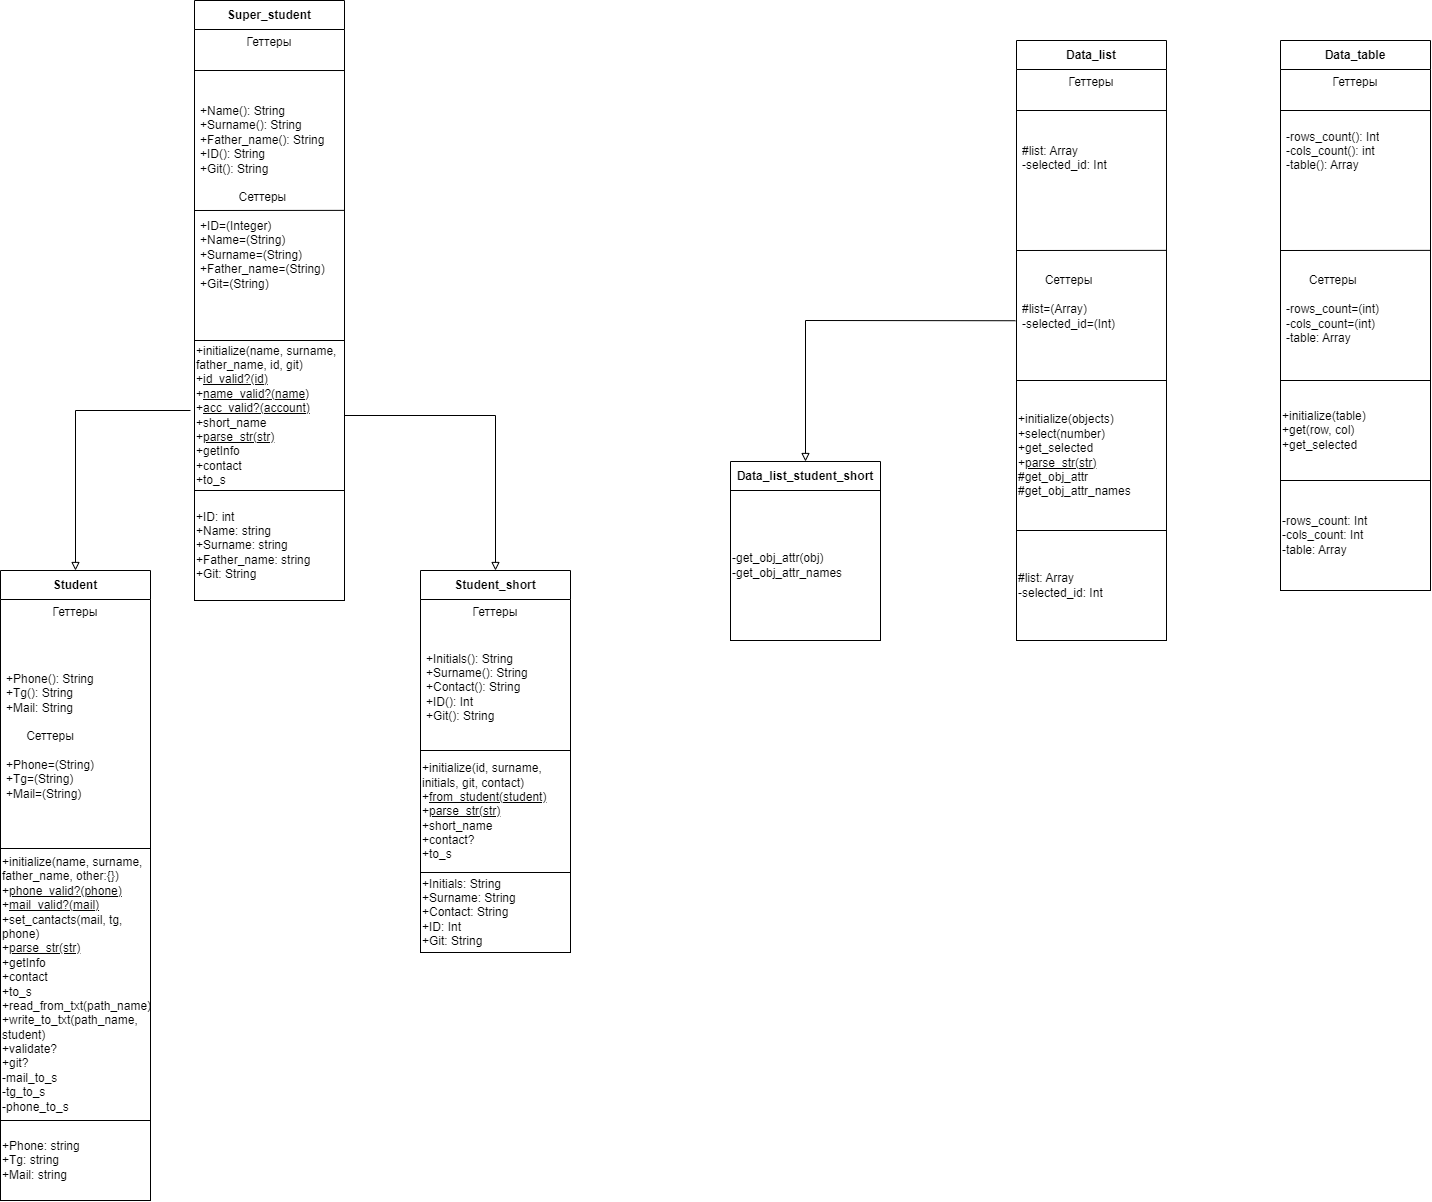

The diagram above was exported from draw.io. Its source (the exported page's mxGraphModel, read from the mxfile embedded in the PNG):
<mxGraphModel dx="1195" dy="616" grid="1" gridSize="10" guides="1" tooltips="1" connect="1" arrows="1" fold="1" page="1" pageScale="1" pageWidth="827" pageHeight="1169" math="0" shadow="0">
  <root>
    <mxCell id="0" />
    <mxCell id="1" parent="0" />
    <mxCell id="kYPTZNLI_A415Z1QQ2J5-2" value="Super_student" style="swimlane;fontStyle=1;align=center;verticalAlign=middle;childLayout=stackLayout;horizontal=1;startSize=29;horizontalStack=0;resizeParent=1;resizeParentMax=0;resizeLast=0;collapsible=0;marginBottom=0;html=1;whiteSpace=wrap;" vertex="1" parent="1">
      <mxGeometry x="344" y="160" width="150" height="600" as="geometry" />
    </mxCell>
    <mxCell id="kYPTZNLI_A415Z1QQ2J5-5" value="" style="endArrow=none;html=1;rounded=0;entryX=1;entryY=0.056;entryDx=0;entryDy=0;entryPerimeter=0;" edge="1" parent="kYPTZNLI_A415Z1QQ2J5-2" target="kYPTZNLI_A415Z1QQ2J5-4">
      <mxGeometry width="50" height="50" relative="1" as="geometry">
        <mxPoint y="70" as="sourcePoint" />
        <mxPoint x="50" y="20" as="targetPoint" />
      </mxGeometry>
    </mxCell>
    <mxCell id="kYPTZNLI_A415Z1QQ2J5-3" value="Геттеры" style="text;html=1;strokeColor=none;fillColor=none;align=center;verticalAlign=middle;spacingLeft=4;spacingRight=4;overflow=hidden;rotatable=0;points=[[0,0.5],[1,0.5]];portConstraint=eastwest;whiteSpace=wrap;" vertex="1" parent="kYPTZNLI_A415Z1QQ2J5-2">
      <mxGeometry y="29" width="150" height="25" as="geometry" />
    </mxCell>
    <mxCell id="kYPTZNLI_A415Z1QQ2J5-6" value="" style="endArrow=none;html=1;rounded=0;entryX=0.999;entryY=0.545;entryDx=0;entryDy=0;entryPerimeter=0;" edge="1" parent="kYPTZNLI_A415Z1QQ2J5-2" target="kYPTZNLI_A415Z1QQ2J5-4">
      <mxGeometry width="50" height="50" relative="1" as="geometry">
        <mxPoint y="210" as="sourcePoint" />
        <mxPoint x="50" y="160" as="targetPoint" />
      </mxGeometry>
    </mxCell>
    <mxCell id="kYPTZNLI_A415Z1QQ2J5-4" value="+Name(): String&lt;br&gt;+Surname(): String&lt;br&gt;+Father_name(): String&lt;br&gt;+ID(): String&lt;br&gt;+Git(): String&lt;br&gt;&lt;br&gt;&lt;div style=&quot;text-align: center;&quot;&gt;Сеттеры&lt;/div&gt;&lt;div style=&quot;text-align: center;&quot;&gt;&lt;br&gt;&lt;/div&gt;&lt;div style=&quot;&quot;&gt;+ID=(Integer)&lt;/div&gt;&lt;div style=&quot;&quot;&gt;+Name=(String)&lt;/div&gt;&lt;div style=&quot;&quot;&gt;+Surname=(String)&lt;/div&gt;&lt;div style=&quot;&quot;&gt;+Father_name=(String)&lt;/div&gt;&lt;div style=&quot;&quot;&gt;+Git=(String)&lt;/div&gt;" style="text;html=1;strokeColor=none;fillColor=none;align=left;verticalAlign=middle;spacingLeft=4;spacingRight=4;overflow=hidden;rotatable=0;points=[[0,0.5],[1,0.5]];portConstraint=eastwest;whiteSpace=wrap;" vertex="1" parent="kYPTZNLI_A415Z1QQ2J5-2">
      <mxGeometry y="54" width="150" height="286" as="geometry" />
    </mxCell>
    <mxCell id="kYPTZNLI_A415Z1QQ2J5-8" value="+initialize(name, surname, father_name, id, git)&lt;br&gt;+&lt;u&gt;id_valid?(id)&lt;br&gt;&lt;/u&gt;+&lt;u&gt;name_valid?(name)&lt;br&gt;&lt;/u&gt;+&lt;u&gt;acc_valid?(account)&lt;/u&gt;&lt;br&gt;+short_name&lt;br&gt;+&lt;u&gt;parse_str(str)&lt;/u&gt;&lt;br&gt;+getInfo&lt;br&gt;+contact&lt;br&gt;+to_s" style="rounded=0;whiteSpace=wrap;html=1;align=left;" vertex="1" parent="kYPTZNLI_A415Z1QQ2J5-2">
      <mxGeometry y="340" width="150" height="150" as="geometry" />
    </mxCell>
    <mxCell id="kYPTZNLI_A415Z1QQ2J5-10" value="+ID: int&lt;br&gt;+Name: string&lt;br&gt;+Surname: string&lt;br&gt;+Father_name: string&lt;br&gt;+Git: String" style="rounded=0;whiteSpace=wrap;html=1;align=left;" vertex="1" parent="kYPTZNLI_A415Z1QQ2J5-2">
      <mxGeometry y="490" width="150" height="110" as="geometry" />
    </mxCell>
    <mxCell id="kYPTZNLI_A415Z1QQ2J5-11" value="Student" style="swimlane;fontStyle=1;align=center;verticalAlign=middle;childLayout=stackLayout;horizontal=1;startSize=29;horizontalStack=0;resizeParent=1;resizeParentMax=0;resizeLast=0;collapsible=0;marginBottom=0;html=1;whiteSpace=wrap;" vertex="1" parent="1">
      <mxGeometry x="150" y="730" width="150" height="630" as="geometry" />
    </mxCell>
    <mxCell id="kYPTZNLI_A415Z1QQ2J5-13" value="Геттеры" style="text;html=1;strokeColor=none;fillColor=none;align=center;verticalAlign=middle;spacingLeft=4;spacingRight=4;overflow=hidden;rotatable=0;points=[[0,0.5],[1,0.5]];portConstraint=eastwest;whiteSpace=wrap;" vertex="1" parent="kYPTZNLI_A415Z1QQ2J5-11">
      <mxGeometry y="29" width="150" height="25" as="geometry" />
    </mxCell>
    <mxCell id="kYPTZNLI_A415Z1QQ2J5-15" value="+Phone(): String&lt;br&gt;+Tg(): String&lt;br&gt;+Mail: String&lt;br&gt;&lt;br&gt;&lt;div style=&quot;text-align: center;&quot;&gt;Сеттеры&lt;/div&gt;&lt;div style=&quot;text-align: center;&quot;&gt;&lt;br&gt;&lt;/div&gt;&lt;div style=&quot;&quot;&gt;+Phone=(String)&lt;/div&gt;&lt;div style=&quot;&quot;&gt;+Tg=(String)&lt;/div&gt;&lt;div style=&quot;&quot;&gt;+Mail=(String)&lt;/div&gt;" style="text;html=1;strokeColor=none;fillColor=none;align=left;verticalAlign=middle;spacingLeft=4;spacingRight=4;overflow=hidden;rotatable=0;points=[[0,0.5],[1,0.5]];portConstraint=eastwest;whiteSpace=wrap;" vertex="1" parent="kYPTZNLI_A415Z1QQ2J5-11">
      <mxGeometry y="54" width="150" height="224" as="geometry" />
    </mxCell>
    <mxCell id="kYPTZNLI_A415Z1QQ2J5-16" value="+initialize(name, surname, father_name, other:{})&lt;br&gt;+&lt;u&gt;phone_valid?(phone)&lt;br&gt;&lt;/u&gt;+&lt;u&gt;mail_valid?(mail)&lt;/u&gt;&lt;br&gt;+set_cantacts(mail, tg, phone)&lt;br&gt;+&lt;u&gt;parse_str(str)&lt;/u&gt;&lt;br&gt;+getInfo&lt;br&gt;+contact&lt;br&gt;+to_s&lt;br&gt;+read_from_txt(path_name)&lt;br&gt;+write_to_txt(path_name, student)&lt;br&gt;+validate?&lt;br&gt;+git?&lt;br&gt;-mail_to_s&lt;br&gt;-tg_to_s&lt;br&gt;-phone_to_s" style="rounded=0;whiteSpace=wrap;html=1;align=left;" vertex="1" parent="kYPTZNLI_A415Z1QQ2J5-11">
      <mxGeometry y="278" width="150" height="272" as="geometry" />
    </mxCell>
    <mxCell id="kYPTZNLI_A415Z1QQ2J5-17" value="+Phone: string&lt;br&gt;+Tg: string&lt;br&gt;+Mail: string" style="rounded=0;whiteSpace=wrap;html=1;align=left;" vertex="1" parent="kYPTZNLI_A415Z1QQ2J5-11">
      <mxGeometry y="550" width="150" height="80" as="geometry" />
    </mxCell>
    <mxCell id="kYPTZNLI_A415Z1QQ2J5-18" value="Student_short" style="swimlane;fontStyle=1;align=center;verticalAlign=middle;childLayout=stackLayout;horizontal=1;startSize=29;horizontalStack=0;resizeParent=1;resizeParentMax=0;resizeLast=0;collapsible=0;marginBottom=0;html=1;whiteSpace=wrap;" vertex="1" parent="1">
      <mxGeometry x="570" y="730" width="150" height="382" as="geometry" />
    </mxCell>
    <mxCell id="kYPTZNLI_A415Z1QQ2J5-19" value="Геттеры" style="text;html=1;strokeColor=none;fillColor=none;align=center;verticalAlign=middle;spacingLeft=4;spacingRight=4;overflow=hidden;rotatable=0;points=[[0,0.5],[1,0.5]];portConstraint=eastwest;whiteSpace=wrap;" vertex="1" parent="kYPTZNLI_A415Z1QQ2J5-18">
      <mxGeometry y="29" width="150" height="25" as="geometry" />
    </mxCell>
    <mxCell id="kYPTZNLI_A415Z1QQ2J5-20" value="+Initials(): String&lt;br style=&quot;border-color: var(--border-color);&quot;&gt;+Surname(): String&lt;br style=&quot;border-color: var(--border-color);&quot;&gt;+Contact(): String&lt;br style=&quot;border-color: var(--border-color);&quot;&gt;+ID(): Int&lt;br style=&quot;border-color: var(--border-color);&quot;&gt;+Git(): String" style="text;html=1;strokeColor=none;fillColor=none;align=left;verticalAlign=middle;spacingLeft=4;spacingRight=4;overflow=hidden;rotatable=0;points=[[0,0.5],[1,0.5]];portConstraint=eastwest;whiteSpace=wrap;" vertex="1" parent="kYPTZNLI_A415Z1QQ2J5-18">
      <mxGeometry y="54" width="150" height="126" as="geometry" />
    </mxCell>
    <mxCell id="kYPTZNLI_A415Z1QQ2J5-21" value="+initialize(id, surname, initials, git, contact)&lt;br&gt;+&lt;u&gt;from_student(student)&lt;/u&gt;&lt;br&gt;+&lt;u&gt;parse_str(str)&lt;/u&gt;&lt;br&gt;+short_name&lt;br&gt;+contact?&lt;br&gt;+to_s" style="rounded=0;whiteSpace=wrap;html=1;align=left;" vertex="1" parent="kYPTZNLI_A415Z1QQ2J5-18">
      <mxGeometry y="180" width="150" height="122" as="geometry" />
    </mxCell>
    <mxCell id="kYPTZNLI_A415Z1QQ2J5-22" value="+Initials: String&lt;br style=&quot;border-color: var(--border-color);&quot;&gt;+Surname: String&lt;br style=&quot;border-color: var(--border-color);&quot;&gt;+Contact: String&lt;br style=&quot;border-color: var(--border-color);&quot;&gt;+ID: Int&lt;br style=&quot;border-color: var(--border-color);&quot;&gt;+Git: String" style="rounded=0;whiteSpace=wrap;html=1;align=left;" vertex="1" parent="kYPTZNLI_A415Z1QQ2J5-18">
      <mxGeometry y="302" width="150" height="80" as="geometry" />
    </mxCell>
    <mxCell id="kYPTZNLI_A415Z1QQ2J5-23" value="" style="endArrow=block;html=1;rounded=0;entryX=0.5;entryY=0;entryDx=0;entryDy=0;strokeColor=default;endFill=0;" edge="1" parent="1" target="kYPTZNLI_A415Z1QQ2J5-11">
      <mxGeometry width="50" height="50" relative="1" as="geometry">
        <mxPoint x="340" y="570" as="sourcePoint" />
        <mxPoint x="390" y="520" as="targetPoint" />
        <Array as="points">
          <mxPoint x="225" y="570" />
        </Array>
      </mxGeometry>
    </mxCell>
    <mxCell id="kYPTZNLI_A415Z1QQ2J5-24" value="" style="endArrow=block;html=1;rounded=0;entryX=0.5;entryY=0;entryDx=0;entryDy=0;strokeColor=default;endFill=0;exitX=1;exitY=0.5;exitDx=0;exitDy=0;" edge="1" parent="1" source="kYPTZNLI_A415Z1QQ2J5-8" target="kYPTZNLI_A415Z1QQ2J5-18">
      <mxGeometry width="50" height="50" relative="1" as="geometry">
        <mxPoint x="695" y="580" as="sourcePoint" />
        <mxPoint x="580" y="740" as="targetPoint" />
        <Array as="points">
          <mxPoint x="645" y="575" />
        </Array>
      </mxGeometry>
    </mxCell>
    <mxCell id="kYPTZNLI_A415Z1QQ2J5-25" value="Data_list" style="swimlane;fontStyle=1;align=center;verticalAlign=middle;childLayout=stackLayout;horizontal=1;startSize=29;horizontalStack=0;resizeParent=1;resizeParentMax=0;resizeLast=0;collapsible=0;marginBottom=0;html=1;whiteSpace=wrap;" vertex="1" parent="1">
      <mxGeometry x="1166" y="200" width="150" height="600" as="geometry" />
    </mxCell>
    <mxCell id="kYPTZNLI_A415Z1QQ2J5-26" value="" style="endArrow=none;html=1;rounded=0;entryX=1;entryY=0.056;entryDx=0;entryDy=0;entryPerimeter=0;" edge="1" parent="kYPTZNLI_A415Z1QQ2J5-25" target="kYPTZNLI_A415Z1QQ2J5-29">
      <mxGeometry width="50" height="50" relative="1" as="geometry">
        <mxPoint y="70" as="sourcePoint" />
        <mxPoint x="50" y="20" as="targetPoint" />
      </mxGeometry>
    </mxCell>
    <mxCell id="kYPTZNLI_A415Z1QQ2J5-27" value="Геттеры" style="text;html=1;strokeColor=none;fillColor=none;align=center;verticalAlign=middle;spacingLeft=4;spacingRight=4;overflow=hidden;rotatable=0;points=[[0,0.5],[1,0.5]];portConstraint=eastwest;whiteSpace=wrap;" vertex="1" parent="kYPTZNLI_A415Z1QQ2J5-25">
      <mxGeometry y="29" width="150" height="25" as="geometry" />
    </mxCell>
    <mxCell id="kYPTZNLI_A415Z1QQ2J5-28" value="" style="endArrow=none;html=1;rounded=0;entryX=0.999;entryY=0.545;entryDx=0;entryDy=0;entryPerimeter=0;" edge="1" parent="kYPTZNLI_A415Z1QQ2J5-25" target="kYPTZNLI_A415Z1QQ2J5-29">
      <mxGeometry width="50" height="50" relative="1" as="geometry">
        <mxPoint y="210" as="sourcePoint" />
        <mxPoint x="50" y="160" as="targetPoint" />
      </mxGeometry>
    </mxCell>
    <mxCell id="kYPTZNLI_A415Z1QQ2J5-29" value="#list: Array&lt;br&gt;-selected_id: Int&lt;br&gt;&lt;br&gt;&lt;br&gt;&lt;br&gt;&lt;br&gt;&lt;br&gt;&lt;br&gt;&lt;br&gt;&lt;div style=&quot;text-align: center;&quot;&gt;Сеттеры&lt;/div&gt;&lt;div style=&quot;text-align: center;&quot;&gt;&lt;br&gt;&lt;/div&gt;&lt;div style=&quot;&quot;&gt;#list=(Array)&lt;br style=&quot;border-color: var(--border-color);&quot;&gt;-selected_id=(Int)&lt;br&gt;&lt;/div&gt;" style="text;html=1;strokeColor=none;fillColor=none;align=left;verticalAlign=middle;spacingLeft=4;spacingRight=4;overflow=hidden;rotatable=0;points=[[0,0.5],[1,0.5]];portConstraint=eastwest;whiteSpace=wrap;" vertex="1" parent="kYPTZNLI_A415Z1QQ2J5-25">
      <mxGeometry y="54" width="150" height="286" as="geometry" />
    </mxCell>
    <mxCell id="kYPTZNLI_A415Z1QQ2J5-30" value="+initialize(objects)&lt;br&gt;+select(number)&lt;br&gt;+get_selected&lt;br&gt;+&lt;u&gt;parse_str(str)&lt;br&gt;&lt;/u&gt;#get_obj_attr&lt;br&gt;#get_obj_attr_names" style="rounded=0;whiteSpace=wrap;html=1;align=left;" vertex="1" parent="kYPTZNLI_A415Z1QQ2J5-25">
      <mxGeometry y="340" width="150" height="150" as="geometry" />
    </mxCell>
    <mxCell id="kYPTZNLI_A415Z1QQ2J5-31" value="#list: Array&lt;br&gt;-selected_id: Int" style="rounded=0;whiteSpace=wrap;html=1;align=left;" vertex="1" parent="kYPTZNLI_A415Z1QQ2J5-25">
      <mxGeometry y="490" width="150" height="110" as="geometry" />
    </mxCell>
    <mxCell id="kYPTZNLI_A415Z1QQ2J5-32" value="Data_list_student_short" style="swimlane;fontStyle=1;align=center;verticalAlign=middle;childLayout=stackLayout;horizontal=1;startSize=29;horizontalStack=0;resizeParent=1;resizeParentMax=0;resizeLast=0;collapsible=0;marginBottom=0;html=1;whiteSpace=wrap;" vertex="1" parent="1">
      <mxGeometry x="880" y="621" width="150" height="179" as="geometry" />
    </mxCell>
    <mxCell id="kYPTZNLI_A415Z1QQ2J5-33" value="" style="endArrow=none;html=1;rounded=0;entryX=1;entryY=0.056;entryDx=0;entryDy=0;entryPerimeter=0;" edge="1" parent="kYPTZNLI_A415Z1QQ2J5-32">
      <mxGeometry width="50" height="50" relative="1" as="geometry">
        <mxPoint y="70" as="sourcePoint" />
        <mxPoint x="150" y="70.01599999999985" as="targetPoint" />
      </mxGeometry>
    </mxCell>
    <mxCell id="kYPTZNLI_A415Z1QQ2J5-37" value="-get_obj_attr(obj)&lt;br&gt;-get_obj_attr_names" style="rounded=0;whiteSpace=wrap;html=1;align=left;" vertex="1" parent="kYPTZNLI_A415Z1QQ2J5-32">
      <mxGeometry y="29" width="150" height="150" as="geometry" />
    </mxCell>
    <mxCell id="kYPTZNLI_A415Z1QQ2J5-39" value="" style="endArrow=block;html=1;rounded=0;exitX=-0.007;exitY=0.791;exitDx=0;exitDy=0;exitPerimeter=0;entryX=0.5;entryY=0;entryDx=0;entryDy=0;endFill=0;" edge="1" parent="1" source="kYPTZNLI_A415Z1QQ2J5-29" target="kYPTZNLI_A415Z1QQ2J5-32">
      <mxGeometry width="50" height="50" relative="1" as="geometry">
        <mxPoint x="1100" y="485" as="sourcePoint" />
        <mxPoint x="1150" y="435" as="targetPoint" />
        <Array as="points">
          <mxPoint x="955" y="480" />
        </Array>
      </mxGeometry>
    </mxCell>
    <mxCell id="kYPTZNLI_A415Z1QQ2J5-40" value="Data_table" style="swimlane;fontStyle=1;align=center;verticalAlign=middle;childLayout=stackLayout;horizontal=1;startSize=29;horizontalStack=0;resizeParent=1;resizeParentMax=0;resizeLast=0;collapsible=0;marginBottom=0;html=1;whiteSpace=wrap;" vertex="1" parent="1">
      <mxGeometry x="1430" y="200" width="150" height="550" as="geometry" />
    </mxCell>
    <mxCell id="kYPTZNLI_A415Z1QQ2J5-41" value="" style="endArrow=none;html=1;rounded=0;entryX=1;entryY=0.056;entryDx=0;entryDy=0;entryPerimeter=0;" edge="1" parent="kYPTZNLI_A415Z1QQ2J5-40" target="kYPTZNLI_A415Z1QQ2J5-44">
      <mxGeometry width="50" height="50" relative="1" as="geometry">
        <mxPoint y="70" as="sourcePoint" />
        <mxPoint x="50" y="20" as="targetPoint" />
      </mxGeometry>
    </mxCell>
    <mxCell id="kYPTZNLI_A415Z1QQ2J5-42" value="Геттеры" style="text;html=1;strokeColor=none;fillColor=none;align=center;verticalAlign=middle;spacingLeft=4;spacingRight=4;overflow=hidden;rotatable=0;points=[[0,0.5],[1,0.5]];portConstraint=eastwest;whiteSpace=wrap;" vertex="1" parent="kYPTZNLI_A415Z1QQ2J5-40">
      <mxGeometry y="29" width="150" height="25" as="geometry" />
    </mxCell>
    <mxCell id="kYPTZNLI_A415Z1QQ2J5-43" value="" style="endArrow=none;html=1;rounded=0;entryX=0.999;entryY=0.545;entryDx=0;entryDy=0;entryPerimeter=0;" edge="1" parent="kYPTZNLI_A415Z1QQ2J5-40" target="kYPTZNLI_A415Z1QQ2J5-44">
      <mxGeometry width="50" height="50" relative="1" as="geometry">
        <mxPoint y="210" as="sourcePoint" />
        <mxPoint x="50" y="160" as="targetPoint" />
      </mxGeometry>
    </mxCell>
    <mxCell id="kYPTZNLI_A415Z1QQ2J5-44" value="-rows_count(): Int&lt;br&gt;-cols_count(): int&lt;br&gt;-table(): Array&lt;br&gt;&lt;br&gt;&lt;br&gt;&lt;br&gt;&lt;br&gt;&lt;br&gt;&lt;br&gt;&lt;br&gt;&lt;div style=&quot;text-align: center;&quot;&gt;Сеттеры&lt;/div&gt;&lt;div style=&quot;text-align: center;&quot;&gt;&lt;br&gt;&lt;/div&gt;&lt;div style=&quot;&quot;&gt;-rows_count=(int)&lt;/div&gt;&lt;div style=&quot;&quot;&gt;-cols_count=(int)&lt;/div&gt;&lt;div style=&quot;&quot;&gt;-table: Array&lt;/div&gt;" style="text;html=1;strokeColor=none;fillColor=none;align=left;verticalAlign=middle;spacingLeft=4;spacingRight=4;overflow=hidden;rotatable=0;points=[[0,0.5],[1,0.5]];portConstraint=eastwest;whiteSpace=wrap;" vertex="1" parent="kYPTZNLI_A415Z1QQ2J5-40">
      <mxGeometry y="54" width="150" height="286" as="geometry" />
    </mxCell>
    <mxCell id="kYPTZNLI_A415Z1QQ2J5-45" value="+initialize(table)&lt;br&gt;+get(row, col)&lt;br&gt;+get_selected" style="rounded=0;whiteSpace=wrap;html=1;align=left;" vertex="1" parent="kYPTZNLI_A415Z1QQ2J5-40">
      <mxGeometry y="340" width="150" height="100" as="geometry" />
    </mxCell>
    <mxCell id="kYPTZNLI_A415Z1QQ2J5-46" value="-rows_count: Int&lt;br&gt;-cols_count: Int&lt;br&gt;-table: Array" style="rounded=0;whiteSpace=wrap;html=1;align=left;" vertex="1" parent="kYPTZNLI_A415Z1QQ2J5-40">
      <mxGeometry y="440" width="150" height="110" as="geometry" />
    </mxCell>
  </root>
</mxGraphModel>